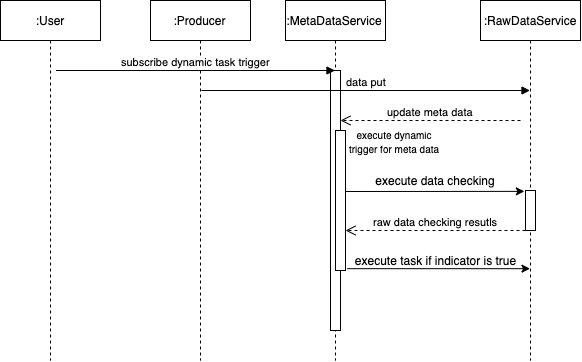

The diagram above was exported from draw.io. Its source (the exported page's mxGraphModel, read from the mxfile embedded in the PNG):
<mxGraphModel dx="1097" dy="598" grid="1" gridSize="10" guides="1" tooltips="1" connect="1" arrows="1" fold="1" page="1" pageScale="1" pageWidth="850" pageHeight="1100" math="0" shadow="0">
  <root>
    <mxCell id="0" />
    <mxCell id="1" parent="0" />
    <mxCell id="sjsoq6yH5Xoc5sEGkBu2-2" value=":MetaDataService" style="shape=umlLifeline;perimeter=lifelinePerimeter;whiteSpace=wrap;html=1;container=1;collapsible=0;recursiveResize=0;outlineConnect=0;" vertex="1" parent="1">
      <mxGeometry x="325" y="160" width="100" height="360" as="geometry" />
    </mxCell>
    <mxCell id="sjsoq6yH5Xoc5sEGkBu2-11" value="" style="html=1;points=[];perimeter=orthogonalPerimeter;" vertex="1" parent="sjsoq6yH5Xoc5sEGkBu2-2">
      <mxGeometry x="45" y="70" width="10" height="260" as="geometry" />
    </mxCell>
    <mxCell id="sjsoq6yH5Xoc5sEGkBu2-56" value="" style="html=1;points=[];perimeter=orthogonalPerimeter;" vertex="1" parent="sjsoq6yH5Xoc5sEGkBu2-2">
      <mxGeometry x="50" y="130" width="10" height="140" as="geometry" />
    </mxCell>
    <mxCell id="sjsoq6yH5Xoc5sEGkBu2-3" value=":RawDataService" style="shape=umlLifeline;perimeter=lifelinePerimeter;whiteSpace=wrap;html=1;container=1;collapsible=0;recursiveResize=0;outlineConnect=0;" vertex="1" parent="1">
      <mxGeometry x="520" y="160" width="100" height="360" as="geometry" />
    </mxCell>
    <mxCell id="sjsoq6yH5Xoc5sEGkBu2-62" value="" style="html=1;points=[];perimeter=orthogonalPerimeter;" vertex="1" parent="sjsoq6yH5Xoc5sEGkBu2-3">
      <mxGeometry x="45" y="190" width="10" height="40" as="geometry" />
    </mxCell>
    <mxCell id="sjsoq6yH5Xoc5sEGkBu2-5" value=":User" style="shape=umlLifeline;perimeter=lifelinePerimeter;whiteSpace=wrap;html=1;container=1;collapsible=0;recursiveResize=0;outlineConnect=0;" vertex="1" parent="1">
      <mxGeometry x="40" y="160" width="100" height="360" as="geometry" />
    </mxCell>
    <mxCell id="sjsoq6yH5Xoc5sEGkBu2-7" value=":Producer" style="shape=umlLifeline;perimeter=lifelinePerimeter;whiteSpace=wrap;html=1;container=1;collapsible=0;recursiveResize=0;outlineConnect=0;" vertex="1" parent="1">
      <mxGeometry x="190" y="160" width="100" height="360" as="geometry" />
    </mxCell>
    <mxCell id="sjsoq6yH5Xoc5sEGkBu2-6" value="subscribe dynamic task trigger" style="html=1;verticalAlign=bottom;endArrow=block;" edge="1" parent="1" target="sjsoq6yH5Xoc5sEGkBu2-2">
      <mxGeometry width="80" relative="1" as="geometry">
        <mxPoint x="95.5" y="230" as="sourcePoint" />
        <mxPoint x="325" y="230" as="targetPoint" />
      </mxGeometry>
    </mxCell>
    <mxCell id="sjsoq6yH5Xoc5sEGkBu2-8" value="data put" style="html=1;verticalAlign=bottom;endArrow=block;" edge="1" parent="1" target="sjsoq6yH5Xoc5sEGkBu2-3">
      <mxGeometry width="80" relative="1" as="geometry">
        <mxPoint x="241" y="250" as="sourcePoint" />
        <mxPoint x="520" y="250" as="targetPoint" />
      </mxGeometry>
    </mxCell>
    <mxCell id="sjsoq6yH5Xoc5sEGkBu2-9" value="update meta data" style="html=1;verticalAlign=bottom;endArrow=open;dashed=1;endSize=8;" edge="1" parent="1">
      <mxGeometry relative="1" as="geometry">
        <mxPoint x="560" y="280" as="sourcePoint" />
        <mxPoint x="380" y="280" as="targetPoint" />
      </mxGeometry>
    </mxCell>
    <mxCell id="sjsoq6yH5Xoc5sEGkBu2-57" value="&lt;font style=&quot;font-size: 10px&quot;&gt;execute dynamic trigger for meta data&lt;/font&gt;" style="text;html=1;strokeColor=none;fillColor=none;align=center;verticalAlign=middle;whiteSpace=wrap;rounded=0;" vertex="1" parent="1">
      <mxGeometry x="385" y="291" width="98" height="20" as="geometry" />
    </mxCell>
    <mxCell id="sjsoq6yH5Xoc5sEGkBu2-59" value="execute data checking" style="text;html=1;strokeColor=none;fillColor=none;align=center;verticalAlign=middle;whiteSpace=wrap;rounded=0;" vertex="1" parent="1">
      <mxGeometry x="405" y="330" width="140" height="20" as="geometry" />
    </mxCell>
    <mxCell id="sjsoq6yH5Xoc5sEGkBu2-61" value="raw data checking resutls" style="html=1;verticalAlign=bottom;endArrow=open;dashed=1;endSize=8;" edge="1" parent="1">
      <mxGeometry relative="1" as="geometry">
        <mxPoint x="565" y="390" as="sourcePoint" />
        <mxPoint x="385" y="390" as="targetPoint" />
      </mxGeometry>
    </mxCell>
    <mxCell id="sjsoq6yH5Xoc5sEGkBu2-63" value="execute task if indicator is true" style="text;html=1;strokeColor=none;fillColor=none;align=center;verticalAlign=middle;whiteSpace=wrap;rounded=0;" vertex="1" parent="1">
      <mxGeometry x="392.5" y="410" width="165" height="20" as="geometry" />
    </mxCell>
    <mxCell id="sjsoq6yH5Xoc5sEGkBu2-64" value="" style="endArrow=classic;html=1;exitX=1.186;exitY=0.987;exitDx=0;exitDy=0;exitPerimeter=0;" edge="1" parent="1" source="sjsoq6yH5Xoc5sEGkBu2-56" target="sjsoq6yH5Xoc5sEGkBu2-3">
      <mxGeometry width="50" height="50" relative="1" as="geometry">
        <mxPoint x="385" y="420" as="sourcePoint" />
        <mxPoint x="560" y="428" as="targetPoint" />
      </mxGeometry>
    </mxCell>
    <mxCell id="sjsoq6yH5Xoc5sEGkBu2-66" value="" style="endArrow=classic;html=1;entryX=-0.113;entryY=0.022;entryDx=0;entryDy=0;entryPerimeter=0;" edge="1" parent="1" target="sjsoq6yH5Xoc5sEGkBu2-62">
      <mxGeometry width="50" height="50" relative="1" as="geometry">
        <mxPoint x="385" y="351" as="sourcePoint" />
        <mxPoint x="560" y="351" as="targetPoint" />
      </mxGeometry>
    </mxCell>
  </root>
</mxGraphModel>